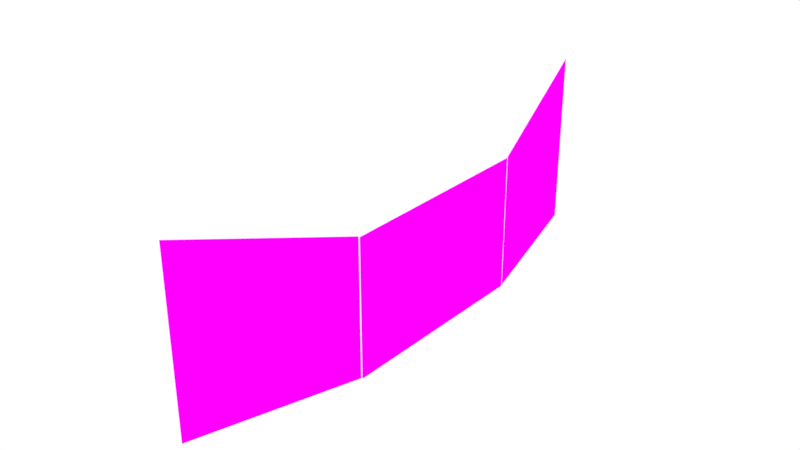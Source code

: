 # Source: Screen.blend  (saved by Blender 2.79.0; exported with 4.5.12 LTS)
import bpy
from mathutils import Matrix  # noqa: F401  (used for matrix-valued properties, if any)

bpy.ops.wm.read_factory_settings(use_empty=True)
scene = bpy.context.scene
scene.name = 'Scene'

# ---- collections
col_collection_1 = bpy.data.collections.new('Collection 1'); scene.collection.children.link(col_collection_1)

# ---- images (referenced by path relative to the original .blend; pixels are not part of the script)
import os
ASSET_DIR = os.environ.get("B2B_ASSET_DIR", "")  # directory of the original .blend (textures are referenced by path, not embedded)
HERE = os.path.dirname(os.path.abspath(__file__))  # packed textures are extracted next to this script under _unpacked/

def load_image(name, relpath, width, height, colorspace="sRGB"):
    """Load a texture the original file referenced (path relative to the .blend, or extracted next to this script)."""
    p = next((c for c in (os.path.join(HERE, relpath), os.path.join(ASSET_DIR, relpath)) if relpath and os.path.exists(c)), "")
    if p:
        img = bpy.data.images.load(p, check_existing=True)
        img.name = name
    else:  # same state as the original file: an image datablock whose file is absent (Cycles renders it pink)
        img = bpy.data.images.new(name, width, height)
        img.source = "FILE"
        img.filepath = "//" + (relpath or name)
    img.colorspace_settings.name = colorspace
    return img
img_screen_bake = load_image('Screen_Bake', 'Screen_Bake.png', 1024, 1024, 'sRGB')

# ---- materials (node trees are filled in below, after node groups)
mat_material = bpy.data.materials.new('Material')
mat_material.alpha_threshold = 0.0
mat_material.roughness = 0.5

# ---- material node trees
mat_material.use_nodes = True; mat_material.node_tree.nodes.clear()
_N = mat_material.node_tree.nodes; _L = mat_material.node_tree.links
n0 = _N.new('ShaderNodeOutputMaterial'); n0.name = 'Material Output'; n0.location = (300, 300)
n1 = _N.new('ShaderNodeBsdfDiffuse'); n1.name = 'Diffuse BSDF'; n1.location = (10, 300)
n2 = _N.new('ShaderNodeTexImage'); n2.name = 'Image Texture'; n2.location = (-180, 300)
n2.width = 140
n2.image = img_screen_bake
_L.new(n1.outputs[0], n0.inputs[0])
_L.new(n2.outputs[0], n1.inputs[0])
n0.is_active_output = True

# ---- world
world_world = bpy.data.worlds.new('World'); scene.world = world_world
world_world.color = (1.0, 1.0, 1.0)
world_world.use_sun_shadow = False
world_world.sun_shadow_jitter_overblur = 0.0
world_world.cycles.sampling_method = 'MANUAL'

# ---- meshes
me_plane_027 = bpy.data.meshes.new('Plane.027')
me_plane_027.from_pydata([(0.0, -0.7036, 3.712), (0.0, -0.7036, -3.712), (0.004646, 0.7024, 6.052), (0.0, 0.7036, -3.712), (-13.87, -3.495, 6.013), (-13.89, -3.489, -3.785), (-5.304, -2.35, 3.662), (-5.317, -2.346, -3.762), (-5.194, -2.35, 3.64), (-5.209, -2.346, -3.783), (-0.001457, -0.7131, 3.675), (-0.01619, -0.7091, -3.749)], [], [(0, 1, 3, 2), (4, 5, 7, 6), (8, 9, 11, 10)])
_uv = me_plane_027.uv_layers.new(name='UVMap')
_uv.uv.foreach_set('vector', [0.9056, 0.7515, 0.9055, 0.01197, 0.9926, 0.01195, 0.9926, 0.9847, 0.4991, 0.08757, 0.4991, 0.9124, 0.04871, 0.9092, 0.04873, 0.2843, 0.8907, 0.01636, 0.8907, 0.7559, 0.5552, 0.7515, 0.5552, 0.01195])
me_plane_027.materials.append(mat_material)
me_plane_027.use_remesh_preserve_volume = False
me_plane_027.use_remesh_preserve_attributes = False
me_plane_027.use_mirror_vertex_groups = False
me_plane_027.update()

# ---- objects
ob_screen = bpy.data.objects.new('Screen', me_plane_027)

# ---- transforms, parenting, visibility, modifiers, constraints
ob_screen.location = (20.06, 9.81, 8.014)
ob_screen.rotation_euler = (-0.003534, -0.001103, 0.2623)
ob_screen.scale = (0.5554, 6.564, 1.0)
ob_screen.lineart.crease_threshold = 0.0

# ---- collection membership
col_collection_1.objects.link(ob_screen)

# ---- scene / render settings (as saved in the file)
scene.frame_start = 1; scene.frame_end = 250; scene.frame_set(1)
scene.render.engine = 'CYCLES'
scene.render.resolution_percentage = 50
scene.render.dither_intensity = 0.0
scene.cycles.use_denoising = False
scene.cycles.samples = 128
scene.cycles.sampling_pattern = 'TABULATED_SOBOL'
scene.cycles.use_adaptive_sampling = False
scene.cycles.use_light_tree = False
scene.cycles.blur_glossy = 0.0
scene.cycles.sample_clamp_indirect = 0.0
scene.cycles.bake_type = 'ENVIRONMENT'
scene.view_settings.view_transform = 'Standard'
bpy.context.view_layer.update()

# ---- added for rendering (the .blend has no active camera): camera
cam_auto = bpy.data.cameras.new('AutoCamera')
cam_auto.lens = 50.0
cam_auto.sensor_width = 36.0
cam_auto.clip_end = 1000.0
ob_auto_camera = bpy.data.objects.new('AutoCamera', cam_auto)
scene.collection.objects.link(ob_auto_camera)
ob_auto_camera.location = (49.8516, -37.4076, 34.092)
ob_auto_camera.rotation_euler = (1.09748, -7.21219e-08, 0.694738)
scene.camera = ob_auto_camera
bpy.context.view_layer.update()
